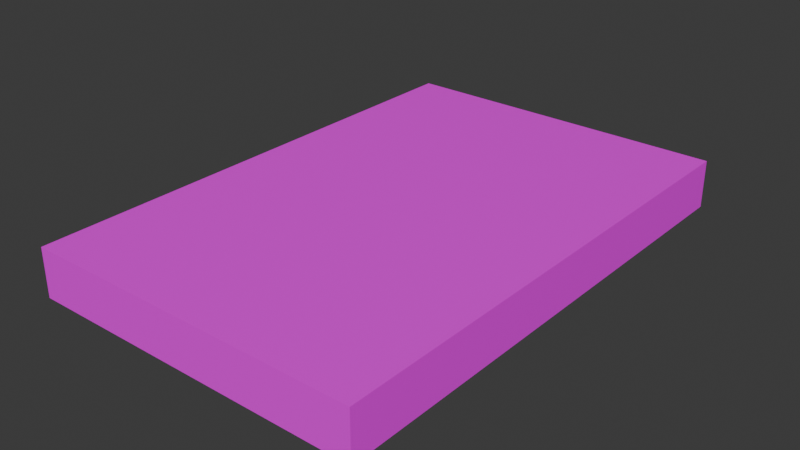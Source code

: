 # Source: platform.blend  (saved by Blender 4.1.24; exported with 4.5.12 LTS)
import bpy
from mathutils import Matrix  # noqa: F401  (used for matrix-valued properties, if any)

bpy.ops.wm.read_factory_settings(use_empty=True)
scene = bpy.context.scene
scene.name = 'Scene'

# ---- images (referenced by path relative to the original .blend; pixels are not part of the script)
import os
ASSET_DIR = os.environ.get("B2B_ASSET_DIR", "")  # directory of the original .blend (textures are referenced by path, not embedded)
HERE = os.path.dirname(os.path.abspath(__file__))  # packed textures are extracted next to this script under _unpacked/

def load_image(name, relpath, width, height, colorspace="sRGB"):
    """Load a texture the original file referenced (path relative to the .blend, or extracted next to this script)."""
    p = next((c for c in (os.path.join(HERE, relpath), os.path.join(ASSET_DIR, relpath)) if relpath and os.path.exists(c)), "")
    if p:
        img = bpy.data.images.load(p, check_existing=True)
        img.name = name
    else:  # same state as the original file: an image datablock whose file is absent (Cycles renders it pink)
        img = bpy.data.images.new(name, width, height)
        img.source = "FILE"
        img.filepath = "//" + (relpath or name)
    img.colorspace_settings.name = colorspace
    return img
img_untitled = load_image('Untitled', '', 1024, 1024, 'sRGB')

# ---- materials (node trees are filled in below, after node groups)
mat_material_001 = bpy.data.materials.new('Material.001')
mat_material_001.use_transparent_shadow = False

# ---- material node trees
mat_material_001.use_nodes = True; mat_material_001.node_tree.nodes.clear()
_N = mat_material_001.node_tree.nodes; _L = mat_material_001.node_tree.links
n0 = _N.new('ShaderNodeBsdfPrincipled'); n0.name = 'Principled BSDF'; n0.location = (10, 300)
n1 = _N.new('ShaderNodeOutputMaterial'); n1.name = 'Material Output'; n1.location = (300, 300)
n2 = _N.new('ShaderNodeTexImage'); n2.name = 'Image Texture'; n2.location = (-280, 280)
n2.image = img_untitled
_L.new(n0.outputs[0], n1.inputs[0])
_L.new(n2.outputs[0], n0.inputs[0])
n1.is_active_output = True

# ---- world
world_world = bpy.data.worlds.new('World'); scene.world = world_world
world_world.use_nodes = True; world_world.node_tree.nodes.clear()
_N = world_world.node_tree.nodes; _L = world_world.node_tree.links
n0 = _N.new('ShaderNodeOutputWorld'); n0.name = 'World Output'; n0.location = (300, 300)
n1 = _N.new('ShaderNodeBackground'); n1.name = 'Background'; n1.location = (10, 300)
n1.inputs[0].default_value = (0.05088, 0.05088, 0.05088, 1.0)
_L.new(n1.outputs[0], n0.inputs[0])
n0.is_active_output = True
world_world.color = (0.05088, 0.05088, 0.05088)
world_world.use_sun_shadow = False
world_world.sun_shadow_jitter_overblur = 0.0

# ---- meshes
me_cube_001 = bpy.data.meshes.new('Cube.001')
me_cube_001.from_pydata([(-1.995, -2.993, -0.5715), (-1.995, -2.993, -0.00132), (-1.995, 2.993, -0.5715), (-1.995, 2.993, -0.00132), (2.002, -2.993, -0.5715), (2.002, -2.993, -0.00132), (2.002, 2.993, -0.5715), (2.002, 2.993, -0.00132)], [], [(0, 1, 3, 2), (2, 3, 7, 6), (6, 7, 5, 4), (4, 5, 1, 0), (2, 6, 4, 0), (7, 3, 1, 5)])
_uv = me_cube_001.uv_layers.new(name='UVMap')
_uv.uv.foreach_set('vector', [0.9408, 0.616, 0.8822, 0.616, 0.8822, 0.0001697, 0.9408, 0.0001697, 0.9998, 0.4113, 0.9412, 0.4113, 0.9412, 0.0001697, 0.9998, 0.0001697, 0.8818, 0.616, 0.8232, 0.616, 0.8232, 0.0001697, 0.8818, 0.0001697, 0.9412, 0.4117, 0.9998, 0.4117, 0.9998, 0.8228, 0.9412, 0.8228, 0.8228, 0.616, 0.4117, 0.616, 0.4117, 0.0001697, 0.8228, 0.0001697, 0.0001697, 0.0001698, 0.4113, 0.0001697, 0.4113, 0.616, 0.0001699, 0.616])
me_cube_001.materials.append(mat_material_001)
me_cube_001.update()

# ---- objects
ob_cube = bpy.data.objects.new('Cube', me_cube_001)

# ---- transforms, parenting, visibility, modifiers, constraints
ob_cube.location = (0.0, 0.0, 0.0)

# ---- collection membership
scene.collection.objects.link(ob_cube)

# ---- scene / render settings (as saved in the file)
scene.frame_start = 1; scene.frame_end = 250; scene.frame_set(1)
scene.render.engine = 'BLENDER_EEVEE_NEXT'
scene.cycles.sampling_pattern = 'TABULATED_SOBOL'
scene.eevee.ray_tracing_options.trace_max_roughness = 0.0
bpy.context.view_layer.update()

# ---- added for rendering (the .blend has no active camera and no usable light): camera, sun
cam_auto = bpy.data.cameras.new('AutoCamera')
cam_auto.lens = 50.0
cam_auto.sensor_width = 36.0
cam_auto.clip_end = 1000.0
ob_auto_camera = bpy.data.objects.new('AutoCamera', cam_auto)
scene.collection.objects.link(ob_auto_camera)
ob_auto_camera.location = (6.68339, -8.01594, 5.05755)
ob_auto_camera.rotation_euler = (1.09748, -7.21219e-08, 0.694738)
scene.camera = ob_auto_camera
light_auto_sun = bpy.data.lights.new('AutoSun', 'SUN')
light_auto_sun.energy = 3.0
light_auto_sun.angle = 0.0523599
ob_auto_sun = bpy.data.objects.new('AutoSun', light_auto_sun)
scene.collection.objects.link(ob_auto_sun)
ob_auto_sun.rotation_euler = (0.872665, 0.174533, 0.523599)
bpy.context.view_layer.update()

